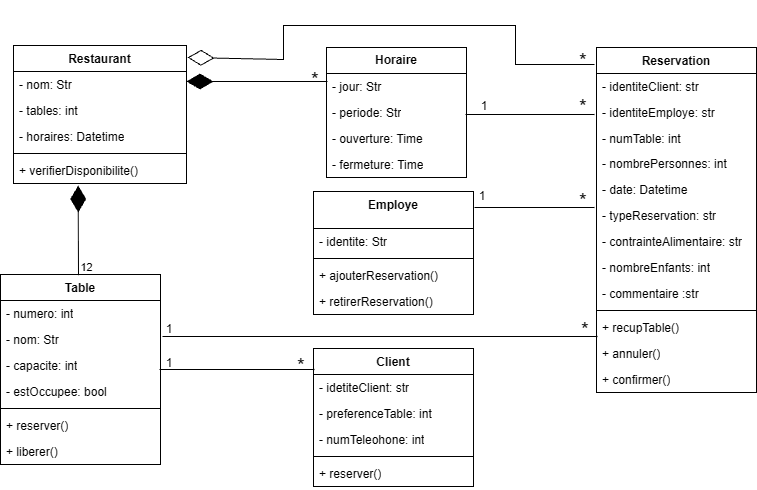

The diagram above was exported from draw.io. Its source (the exported page's mxGraphModel, read from the mxfile embedded in the PNG):
<mxGraphModel dx="786" dy="425" grid="0" gridSize="10" guides="1" tooltips="1" connect="1" arrows="1" fold="1" page="1" pageScale="1" pageWidth="1169" pageHeight="1654" background="light-dark(#FFFFFF,#000000)" math="0" shadow="0">
  <root>
    <mxCell id="0" />
    <mxCell id="1" parent="0" />
    <mxCell id="BQtO1h_HiYfyLS4px5h8-9" value="Client" style="swimlane;fontStyle=1;align=center;verticalAlign=top;childLayout=stackLayout;horizontal=1;startSize=26;horizontalStack=0;resizeParent=1;resizeParentMax=0;resizeLast=0;collapsible=1;marginBottom=0;whiteSpace=wrap;html=1;" parent="1" vertex="1">
      <mxGeometry x="338" y="351" width="160" height="138" as="geometry">
        <mxRectangle x="311" y="55" width="95" height="26" as="alternateBounds" />
      </mxGeometry>
    </mxCell>
    <mxCell id="BQtO1h_HiYfyLS4px5h8-10" value="- idetiteClient: str" style="text;strokeColor=none;fillColor=none;align=left;verticalAlign=top;spacingLeft=4;spacingRight=4;overflow=hidden;rotatable=0;points=[[0,0.5],[1,0.5]];portConstraint=eastwest;whiteSpace=wrap;html=1;" parent="BQtO1h_HiYfyLS4px5h8-9" vertex="1">
      <mxGeometry y="26" width="160" height="26" as="geometry" />
    </mxCell>
    <mxCell id="BQtO1h_HiYfyLS4px5h8-26" value="- preferenceTable: int" style="text;strokeColor=none;fillColor=none;align=left;verticalAlign=top;spacingLeft=4;spacingRight=4;overflow=hidden;rotatable=0;points=[[0,0.5],[1,0.5]];portConstraint=eastwest;whiteSpace=wrap;html=1;" parent="BQtO1h_HiYfyLS4px5h8-9" vertex="1">
      <mxGeometry y="52" width="160" height="26" as="geometry" />
    </mxCell>
    <mxCell id="BQtO1h_HiYfyLS4px5h8-25" value="- numTeleohone: int" style="text;strokeColor=none;fillColor=none;align=left;verticalAlign=top;spacingLeft=4;spacingRight=4;overflow=hidden;rotatable=0;points=[[0,0.5],[1,0.5]];portConstraint=eastwest;whiteSpace=wrap;html=1;" parent="BQtO1h_HiYfyLS4px5h8-9" vertex="1">
      <mxGeometry y="78" width="160" height="26" as="geometry" />
    </mxCell>
    <mxCell id="BQtO1h_HiYfyLS4px5h8-11" value="" style="line;strokeWidth=1;fillColor=none;align=left;verticalAlign=middle;spacingTop=-1;spacingLeft=3;spacingRight=3;rotatable=0;labelPosition=right;points=[];portConstraint=eastwest;strokeColor=inherit;" parent="BQtO1h_HiYfyLS4px5h8-9" vertex="1">
      <mxGeometry y="104" width="160" height="8" as="geometry" />
    </mxCell>
    <mxCell id="BQtO1h_HiYfyLS4px5h8-12" value="+ reserver()" style="text;strokeColor=none;fillColor=none;align=left;verticalAlign=top;spacingLeft=4;spacingRight=4;overflow=hidden;rotatable=0;points=[[0,0.5],[1,0.5]];portConstraint=eastwest;whiteSpace=wrap;html=1;" parent="BQtO1h_HiYfyLS4px5h8-9" vertex="1">
      <mxGeometry y="112" width="160" height="26" as="geometry" />
    </mxCell>
    <mxCell id="BQtO1h_HiYfyLS4px5h8-13" value="Restaurant" style="swimlane;fontStyle=1;align=center;verticalAlign=top;childLayout=stackLayout;horizontal=1;startSize=26;horizontalStack=0;resizeParent=1;resizeParentMax=0;resizeLast=0;collapsible=1;marginBottom=0;whiteSpace=wrap;html=1;" parent="1" vertex="1">
      <mxGeometry x="38" y="48" width="173" height="138" as="geometry">
        <mxRectangle x="533" y="36" width="94" height="26" as="alternateBounds" />
      </mxGeometry>
    </mxCell>
    <mxCell id="BQtO1h_HiYfyLS4px5h8-14" value="- nom: Str" style="text;strokeColor=none;fillColor=none;align=left;verticalAlign=top;spacingLeft=4;spacingRight=4;overflow=hidden;rotatable=0;points=[[0,0.5],[1,0.5]];portConstraint=eastwest;whiteSpace=wrap;html=1;" parent="BQtO1h_HiYfyLS4px5h8-13" vertex="1">
      <mxGeometry y="26" width="173" height="26" as="geometry" />
    </mxCell>
    <mxCell id="BQtO1h_HiYfyLS4px5h8-30" value="- tables: int" style="text;strokeColor=none;fillColor=none;align=left;verticalAlign=top;spacingLeft=4;spacingRight=4;overflow=hidden;rotatable=0;points=[[0,0.5],[1,0.5]];portConstraint=eastwest;whiteSpace=wrap;html=1;" parent="BQtO1h_HiYfyLS4px5h8-13" vertex="1">
      <mxGeometry y="52" width="173" height="26" as="geometry" />
    </mxCell>
    <mxCell id="BQtO1h_HiYfyLS4px5h8-29" value="- horaires: Datetime" style="text;strokeColor=none;fillColor=none;align=left;verticalAlign=top;spacingLeft=4;spacingRight=4;overflow=hidden;rotatable=0;points=[[0,0.5],[1,0.5]];portConstraint=eastwest;whiteSpace=wrap;html=1;" parent="BQtO1h_HiYfyLS4px5h8-13" vertex="1">
      <mxGeometry y="78" width="173" height="26" as="geometry" />
    </mxCell>
    <mxCell id="BQtO1h_HiYfyLS4px5h8-15" value="" style="line;strokeWidth=1;fillColor=none;align=left;verticalAlign=middle;spacingTop=-1;spacingLeft=3;spacingRight=3;rotatable=0;labelPosition=right;points=[];portConstraint=eastwest;strokeColor=inherit;" parent="BQtO1h_HiYfyLS4px5h8-13" vertex="1">
      <mxGeometry y="104" width="173" height="8" as="geometry" />
    </mxCell>
    <mxCell id="BQtO1h_HiYfyLS4px5h8-34" value="+ verifierDisponibilite(&lt;span style=&quot;background-color: transparent; color: light-dark(rgb(0, 0, 0), rgb(255, 255, 255));&quot;&gt;)&lt;/span&gt;" style="text;strokeColor=none;fillColor=none;align=left;verticalAlign=top;spacingLeft=4;spacingRight=4;overflow=hidden;rotatable=0;points=[[0,0.5],[1,0.5]];portConstraint=eastwest;whiteSpace=wrap;html=1;" parent="BQtO1h_HiYfyLS4px5h8-13" vertex="1">
      <mxGeometry y="112" width="173" height="26" as="geometry" />
    </mxCell>
    <mxCell id="BQtO1h_HiYfyLS4px5h8-40" value="Table" style="swimlane;fontStyle=1;align=center;verticalAlign=top;childLayout=stackLayout;horizontal=1;startSize=26;horizontalStack=0;resizeParent=1;resizeParentMax=0;resizeLast=0;collapsible=1;marginBottom=0;whiteSpace=wrap;html=1;" parent="1" vertex="1">
      <mxGeometry x="25" y="277" width="160" height="190" as="geometry" />
    </mxCell>
    <mxCell id="BQtO1h_HiYfyLS4px5h8-41" value="- numero: int" style="text;strokeColor=none;fillColor=none;align=left;verticalAlign=top;spacingLeft=4;spacingRight=4;overflow=hidden;rotatable=0;points=[[0,0.5],[1,0.5]];portConstraint=eastwest;whiteSpace=wrap;html=1;" parent="BQtO1h_HiYfyLS4px5h8-40" vertex="1">
      <mxGeometry y="26" width="160" height="26" as="geometry" />
    </mxCell>
    <mxCell id="BQtO1h_HiYfyLS4px5h8-51" value="- nom: Str" style="text;strokeColor=none;fillColor=none;align=left;verticalAlign=top;spacingLeft=4;spacingRight=4;overflow=hidden;rotatable=0;points=[[0,0.5],[1,0.5]];portConstraint=eastwest;whiteSpace=wrap;html=1;" parent="BQtO1h_HiYfyLS4px5h8-40" vertex="1">
      <mxGeometry y="52" width="160" height="26" as="geometry" />
    </mxCell>
    <mxCell id="BQtO1h_HiYfyLS4px5h8-50" value="- capacite: int" style="text;strokeColor=none;fillColor=none;align=left;verticalAlign=top;spacingLeft=4;spacingRight=4;overflow=hidden;rotatable=0;points=[[0,0.5],[1,0.5]];portConstraint=eastwest;whiteSpace=wrap;html=1;" parent="BQtO1h_HiYfyLS4px5h8-40" vertex="1">
      <mxGeometry y="78" width="160" height="26" as="geometry" />
    </mxCell>
    <mxCell id="BQtO1h_HiYfyLS4px5h8-49" value="- estOccupee: bool" style="text;strokeColor=none;fillColor=none;align=left;verticalAlign=top;spacingLeft=4;spacingRight=4;overflow=hidden;rotatable=0;points=[[0,0.5],[1,0.5]];portConstraint=eastwest;whiteSpace=wrap;html=1;" parent="BQtO1h_HiYfyLS4px5h8-40" vertex="1">
      <mxGeometry y="104" width="160" height="26" as="geometry" />
    </mxCell>
    <mxCell id="BQtO1h_HiYfyLS4px5h8-42" value="" style="line;strokeWidth=1;fillColor=none;align=left;verticalAlign=middle;spacingTop=-1;spacingLeft=3;spacingRight=3;rotatable=0;labelPosition=right;points=[];portConstraint=eastwest;strokeColor=inherit;" parent="BQtO1h_HiYfyLS4px5h8-40" vertex="1">
      <mxGeometry y="130" width="160" height="8" as="geometry" />
    </mxCell>
    <mxCell id="BQtO1h_HiYfyLS4px5h8-43" value="+ reserver()" style="text;strokeColor=none;fillColor=none;align=left;verticalAlign=top;spacingLeft=4;spacingRight=4;overflow=hidden;rotatable=0;points=[[0,0.5],[1,0.5]];portConstraint=eastwest;whiteSpace=wrap;html=1;" parent="BQtO1h_HiYfyLS4px5h8-40" vertex="1">
      <mxGeometry y="138" width="160" height="26" as="geometry" />
    </mxCell>
    <mxCell id="BQtO1h_HiYfyLS4px5h8-56" value="+ liberer()" style="text;strokeColor=none;fillColor=none;align=left;verticalAlign=top;spacingLeft=4;spacingRight=4;overflow=hidden;rotatable=0;points=[[0,0.5],[1,0.5]];portConstraint=eastwest;whiteSpace=wrap;html=1;" parent="BQtO1h_HiYfyLS4px5h8-40" vertex="1">
      <mxGeometry y="164" width="160" height="26" as="geometry" />
    </mxCell>
    <mxCell id="BQtO1h_HiYfyLS4px5h8-44" value="Employe" style="swimlane;fontStyle=1;align=center;verticalAlign=top;childLayout=stackLayout;horizontal=1;startSize=37;horizontalStack=0;resizeParent=1;resizeParentMax=0;resizeLast=0;collapsible=1;marginBottom=0;whiteSpace=wrap;html=1;" parent="1" vertex="1">
      <mxGeometry x="338" y="194" width="160" height="123" as="geometry">
        <mxRectangle x="338" y="194" width="82" height="37" as="alternateBounds" />
      </mxGeometry>
    </mxCell>
    <mxCell id="BQtO1h_HiYfyLS4px5h8-45" value="- identite: Str" style="text;strokeColor=none;fillColor=none;align=left;verticalAlign=top;spacingLeft=4;spacingRight=4;overflow=hidden;rotatable=0;points=[[0,0.5],[1,0.5]];portConstraint=eastwest;whiteSpace=wrap;html=1;" parent="BQtO1h_HiYfyLS4px5h8-44" vertex="1">
      <mxGeometry y="37" width="160" height="26" as="geometry" />
    </mxCell>
    <mxCell id="BQtO1h_HiYfyLS4px5h8-46" value="" style="line;strokeWidth=1;fillColor=none;align=left;verticalAlign=middle;spacingTop=-1;spacingLeft=3;spacingRight=3;rotatable=0;labelPosition=right;points=[];portConstraint=eastwest;strokeColor=inherit;" parent="BQtO1h_HiYfyLS4px5h8-44" vertex="1">
      <mxGeometry y="63" width="160" height="8" as="geometry" />
    </mxCell>
    <mxCell id="BQtO1h_HiYfyLS4px5h8-47" value="+ ajouterReservation(&lt;span style=&quot;background-color: transparent; color: light-dark(rgb(0, 0, 0), rgb(255, 255, 255));&quot;&gt;)&lt;/span&gt;" style="text;strokeColor=none;fillColor=none;align=left;verticalAlign=top;spacingLeft=4;spacingRight=4;overflow=hidden;rotatable=0;points=[[0,0.5],[1,0.5]];portConstraint=eastwest;whiteSpace=wrap;html=1;" parent="BQtO1h_HiYfyLS4px5h8-44" vertex="1">
      <mxGeometry y="71" width="160" height="26" as="geometry" />
    </mxCell>
    <mxCell id="BQtO1h_HiYfyLS4px5h8-57" value="+ retirerReservation()" style="text;strokeColor=none;fillColor=none;align=left;verticalAlign=top;spacingLeft=4;spacingRight=4;overflow=hidden;rotatable=0;points=[[0,0.5],[1,0.5]];portConstraint=eastwest;whiteSpace=wrap;html=1;" parent="BQtO1h_HiYfyLS4px5h8-44" vertex="1">
      <mxGeometry y="97" width="160" height="26" as="geometry" />
    </mxCell>
    <mxCell id="BQtO1h_HiYfyLS4px5h8-62" value="&lt;span style=&quot;font-weight: 700;&quot;&gt;Horaire&lt;/span&gt;" style="swimlane;fontStyle=0;childLayout=stackLayout;horizontal=1;startSize=26;fillColor=none;horizontalStack=0;resizeParent=1;resizeParentMax=0;resizeLast=0;collapsible=1;marginBottom=0;whiteSpace=wrap;html=1;" parent="1" vertex="1">
      <mxGeometry x="351" y="50" width="140" height="130" as="geometry" />
    </mxCell>
    <mxCell id="BQtO1h_HiYfyLS4px5h8-63" value="- jour: Str&amp;nbsp;" style="text;strokeColor=none;fillColor=none;align=left;verticalAlign=top;spacingLeft=4;spacingRight=4;overflow=hidden;rotatable=0;points=[[0,0.5],[1,0.5]];portConstraint=eastwest;whiteSpace=wrap;html=1;" parent="BQtO1h_HiYfyLS4px5h8-62" vertex="1">
      <mxGeometry y="26" width="140" height="26" as="geometry" />
    </mxCell>
    <mxCell id="BQtO1h_HiYfyLS4px5h8-64" value="- periode: Str" style="text;strokeColor=none;fillColor=none;align=left;verticalAlign=top;spacingLeft=4;spacingRight=4;overflow=hidden;rotatable=0;points=[[0,0.5],[1,0.5]];portConstraint=eastwest;whiteSpace=wrap;html=1;" parent="BQtO1h_HiYfyLS4px5h8-62" vertex="1">
      <mxGeometry y="52" width="140" height="26" as="geometry" />
    </mxCell>
    <mxCell id="BQtO1h_HiYfyLS4px5h8-65" value="- ouverture: Time" style="text;strokeColor=none;fillColor=none;align=left;verticalAlign=top;spacingLeft=4;spacingRight=4;overflow=hidden;rotatable=0;points=[[0,0.5],[1,0.5]];portConstraint=eastwest;whiteSpace=wrap;html=1;" parent="BQtO1h_HiYfyLS4px5h8-62" vertex="1">
      <mxGeometry y="78" width="140" height="26" as="geometry" />
    </mxCell>
    <mxCell id="BQtO1h_HiYfyLS4px5h8-66" value="- fermeture: Time" style="text;strokeColor=none;fillColor=none;align=left;verticalAlign=top;spacingLeft=4;spacingRight=4;overflow=hidden;rotatable=0;points=[[0,0.5],[1,0.5]];portConstraint=eastwest;whiteSpace=wrap;html=1;" parent="BQtO1h_HiYfyLS4px5h8-62" vertex="1">
      <mxGeometry y="104" width="140" height="26" as="geometry" />
    </mxCell>
    <mxCell id="BQtO1h_HiYfyLS4px5h8-5" value="Reservation" style="swimlane;fontStyle=1;align=center;verticalAlign=top;childLayout=stackLayout;horizontal=1;startSize=26;horizontalStack=0;resizeParent=1;resizeParentMax=0;resizeLast=0;collapsible=1;marginBottom=0;whiteSpace=wrap;html=1;" parent="1" vertex="1">
      <mxGeometry x="621" y="50" width="160" height="345" as="geometry" />
    </mxCell>
    <mxCell id="BQtO1h_HiYfyLS4px5h8-6" value="- identiteClient: str" style="text;strokeColor=none;fillColor=none;align=left;verticalAlign=top;spacingLeft=4;spacingRight=4;overflow=hidden;rotatable=0;points=[[0,0.5],[1,0.5]];portConstraint=eastwest;whiteSpace=wrap;html=1;" parent="BQtO1h_HiYfyLS4px5h8-5" vertex="1">
      <mxGeometry y="26" width="160" height="26" as="geometry" />
    </mxCell>
    <mxCell id="BQtO1h_HiYfyLS4px5h8-24" value="- identiteEmploye: str" style="text;strokeColor=none;fillColor=none;align=left;verticalAlign=top;spacingLeft=4;spacingRight=4;overflow=hidden;rotatable=0;points=[[0,0.5],[1,0.5]];portConstraint=eastwest;whiteSpace=wrap;html=1;" parent="BQtO1h_HiYfyLS4px5h8-5" vertex="1">
      <mxGeometry y="52" width="160" height="26" as="geometry" />
    </mxCell>
    <mxCell id="BQtO1h_HiYfyLS4px5h8-18" value="- numTable: int" style="text;strokeColor=none;fillColor=none;align=left;verticalAlign=top;spacingLeft=4;spacingRight=4;overflow=hidden;rotatable=0;points=[[0,0.5],[1,0.5]];portConstraint=eastwest;whiteSpace=wrap;html=1;" parent="BQtO1h_HiYfyLS4px5h8-5" vertex="1">
      <mxGeometry y="78" width="160" height="25" as="geometry" />
    </mxCell>
    <mxCell id="BQtO1h_HiYfyLS4px5h8-17" value="- nombrePersonnes: int" style="text;strokeColor=none;fillColor=none;align=left;verticalAlign=top;spacingLeft=4;spacingRight=4;overflow=hidden;rotatable=0;points=[[0,0.5],[1,0.5]];portConstraint=eastwest;whiteSpace=wrap;html=1;" parent="BQtO1h_HiYfyLS4px5h8-5" vertex="1">
      <mxGeometry y="103" width="160" height="26" as="geometry" />
    </mxCell>
    <mxCell id="BQtO1h_HiYfyLS4px5h8-21" value="- date: Datetime&amp;nbsp;&amp;nbsp;" style="text;strokeColor=none;fillColor=none;align=left;verticalAlign=top;spacingLeft=4;spacingRight=4;overflow=hidden;rotatable=0;points=[[0,0.5],[1,0.5]];portConstraint=eastwest;whiteSpace=wrap;html=1;" parent="BQtO1h_HiYfyLS4px5h8-5" vertex="1">
      <mxGeometry y="129" width="160" height="26" as="geometry" />
    </mxCell>
    <mxCell id="BQtO1h_HiYfyLS4px5h8-20" value="- typeReservation: str" style="text;strokeColor=none;fillColor=none;align=left;verticalAlign=top;spacingLeft=4;spacingRight=4;overflow=hidden;rotatable=0;points=[[0,0.5],[1,0.5]];portConstraint=eastwest;whiteSpace=wrap;html=1;" parent="BQtO1h_HiYfyLS4px5h8-5" vertex="1">
      <mxGeometry y="155" width="160" height="26" as="geometry" />
    </mxCell>
    <mxCell id="BQtO1h_HiYfyLS4px5h8-19" value="- contrainteAlimentaire: str" style="text;strokeColor=none;fillColor=none;align=left;verticalAlign=top;spacingLeft=4;spacingRight=4;overflow=hidden;rotatable=0;points=[[0,0.5],[1,0.5]];portConstraint=eastwest;whiteSpace=wrap;html=1;" parent="BQtO1h_HiYfyLS4px5h8-5" vertex="1">
      <mxGeometry y="181" width="160" height="26" as="geometry" />
    </mxCell>
    <mxCell id="BQtO1h_HiYfyLS4px5h8-23" value="- nombreEnfants: int" style="text;strokeColor=none;fillColor=none;align=left;verticalAlign=top;spacingLeft=4;spacingRight=4;overflow=hidden;rotatable=0;points=[[0,0.5],[1,0.5]];portConstraint=eastwest;whiteSpace=wrap;html=1;" parent="BQtO1h_HiYfyLS4px5h8-5" vertex="1">
      <mxGeometry y="207" width="160" height="26" as="geometry" />
    </mxCell>
    <mxCell id="BQtO1h_HiYfyLS4px5h8-22" value="- commentaire :str" style="text;strokeColor=none;fillColor=none;align=left;verticalAlign=top;spacingLeft=4;spacingRight=4;overflow=hidden;rotatable=0;points=[[0,0.5],[1,0.5]];portConstraint=eastwest;whiteSpace=wrap;html=1;" parent="BQtO1h_HiYfyLS4px5h8-5" vertex="1">
      <mxGeometry y="233" width="160" height="26" as="geometry" />
    </mxCell>
    <mxCell id="BQtO1h_HiYfyLS4px5h8-7" value="" style="line;strokeWidth=1;fillColor=none;align=left;verticalAlign=middle;spacingTop=-1;spacingLeft=3;spacingRight=3;rotatable=0;labelPosition=right;points=[];portConstraint=eastwest;strokeColor=inherit;" parent="BQtO1h_HiYfyLS4px5h8-5" vertex="1">
      <mxGeometry y="259" width="160" height="8" as="geometry" />
    </mxCell>
    <mxCell id="BQtO1h_HiYfyLS4px5h8-8" value="+ recupTable()" style="text;strokeColor=none;fillColor=none;align=left;verticalAlign=top;spacingLeft=4;spacingRight=4;overflow=hidden;rotatable=0;points=[[0,0.5],[1,0.5]];portConstraint=eastwest;whiteSpace=wrap;html=1;" parent="BQtO1h_HiYfyLS4px5h8-5" vertex="1">
      <mxGeometry y="267" width="160" height="26" as="geometry" />
    </mxCell>
    <mxCell id="BQtO1h_HiYfyLS4px5h8-68" value="+ annuler()" style="text;strokeColor=none;fillColor=none;align=left;verticalAlign=top;spacingLeft=4;spacingRight=4;overflow=hidden;rotatable=0;points=[[0,0.5],[1,0.5]];portConstraint=eastwest;whiteSpace=wrap;html=1;" parent="BQtO1h_HiYfyLS4px5h8-5" vertex="1">
      <mxGeometry y="293" width="160" height="26" as="geometry" />
    </mxCell>
    <mxCell id="BQtO1h_HiYfyLS4px5h8-69" value="+ confirmer()" style="text;strokeColor=none;fillColor=none;align=left;verticalAlign=top;spacingLeft=4;spacingRight=4;overflow=hidden;rotatable=0;points=[[0,0.5],[1,0.5]];portConstraint=eastwest;whiteSpace=wrap;html=1;" parent="BQtO1h_HiYfyLS4px5h8-5" vertex="1">
      <mxGeometry y="319" width="160" height="26" as="geometry" />
    </mxCell>
    <mxCell id="BQtO1h_HiYfyLS4px5h8-70" value="" style="endArrow=diamondThin;endFill=1;endSize=24;html=1;rounded=0;entryX=0.448;entryY=0.897;entryDx=0;entryDy=0;entryPerimeter=0;" parent="1" edge="1">
      <mxGeometry width="160" relative="1" as="geometry">
        <mxPoint x="103" y="277.68" as="sourcePoint" />
        <mxPoint x="102.68000000000006" y="188.002" as="targetPoint" />
        <Array as="points" />
      </mxGeometry>
    </mxCell>
    <mxCell id="BQtO1h_HiYfyLS4px5h8-72" value="12" style="edgeLabel;html=1;align=center;verticalAlign=middle;resizable=0;points=[];" parent="BQtO1h_HiYfyLS4px5h8-70" vertex="1" connectable="0">
      <mxGeometry x="0.6667" y="3" relative="1" as="geometry">
        <mxPoint x="11" y="67" as="offset" />
      </mxGeometry>
    </mxCell>
    <mxCell id="BQtO1h_HiYfyLS4px5h8-76" value="" style="endArrow=diamondThin;endFill=1;endSize=24;html=1;rounded=0;" parent="1" edge="1">
      <mxGeometry width="160" relative="1" as="geometry">
        <mxPoint x="352" y="84" as="sourcePoint" />
        <mxPoint x="211" y="84" as="targetPoint" />
        <Array as="points">
          <mxPoint x="218.5" y="84" />
        </Array>
      </mxGeometry>
    </mxCell>
    <mxCell id="BQtO1h_HiYfyLS4px5h8-77" value="" style="endArrow=diamondThin;endFill=0;endSize=24;html=1;rounded=0;entryX=1.006;entryY=0.087;entryDx=0;entryDy=0;entryPerimeter=0;" parent="1" target="BQtO1h_HiYfyLS4px5h8-13" edge="1">
      <mxGeometry width="160" relative="1" as="geometry">
        <mxPoint x="619" y="67" as="sourcePoint" />
        <mxPoint x="308" y="117" as="targetPoint" />
        <Array as="points">
          <mxPoint x="540" y="67" />
          <mxPoint x="540" y="28" />
          <mxPoint x="308" y="28" />
          <mxPoint x="308" y="62" />
        </Array>
      </mxGeometry>
    </mxCell>
    <mxCell id="BQtO1h_HiYfyLS4px5h8-84" value="" style="line;strokeWidth=1;fillColor=none;align=left;verticalAlign=middle;spacingTop=-1;spacingLeft=3;spacingRight=3;rotatable=0;labelPosition=right;points=[];portConstraint=eastwest;strokeColor=inherit;" parent="1" vertex="1">
      <mxGeometry x="490" y="113" width="129" height="8" as="geometry" />
    </mxCell>
    <mxCell id="BQtO1h_HiYfyLS4px5h8-85" value="1" style="text;html=1;whiteSpace=wrap;strokeColor=none;fillColor=none;align=center;verticalAlign=middle;rounded=0;" parent="1" vertex="1">
      <mxGeometry x="479" y="94" width="60" height="30" as="geometry" />
    </mxCell>
    <mxCell id="BQtO1h_HiYfyLS4px5h8-89" value="" style="line;strokeWidth=1;fillColor=none;align=left;verticalAlign=middle;spacingTop=-1;spacingLeft=3;spacingRight=3;rotatable=0;labelPosition=right;points=[];portConstraint=eastwest;strokeColor=inherit;" parent="1" vertex="1">
      <mxGeometry x="499" y="206" width="120" height="8" as="geometry" />
    </mxCell>
    <mxCell id="BQtO1h_HiYfyLS4px5h8-90" value="1" style="text;html=1;whiteSpace=wrap;strokeColor=none;fillColor=none;align=center;verticalAlign=middle;rounded=0;" parent="1" vertex="1">
      <mxGeometry x="477" y="184" width="60" height="30" as="geometry" />
    </mxCell>
    <mxCell id="BQtO1h_HiYfyLS4px5h8-92" value="" style="line;strokeWidth=1;fillColor=none;align=left;verticalAlign=middle;spacingTop=-1;spacingLeft=3;spacingRight=3;rotatable=0;labelPosition=right;points=[];portConstraint=eastwest;strokeColor=inherit;" parent="1" vertex="1">
      <mxGeometry x="187" y="317" width="435" height="44" as="geometry" />
    </mxCell>
    <mxCell id="BQtO1h_HiYfyLS4px5h8-93" value="1" style="text;html=1;whiteSpace=wrap;strokeColor=none;fillColor=none;align=center;verticalAlign=middle;rounded=0;" parent="1" vertex="1">
      <mxGeometry x="164" y="317" width="60" height="30" as="geometry" />
    </mxCell>
    <mxCell id="BQtO1h_HiYfyLS4px5h8-80" value="&lt;font style=&quot;font-size: 20px;&quot;&gt;*&lt;/font&gt;" style="text;html=1;whiteSpace=wrap;strokeColor=none;fillColor=none;align=center;verticalAlign=middle;rounded=0;" parent="1" vertex="1">
      <mxGeometry x="270" y="67" width="140" height="30" as="geometry" />
    </mxCell>
    <mxCell id="BQtO1h_HiYfyLS4px5h8-98" value="" style="line;strokeWidth=1;fillColor=none;align=left;verticalAlign=middle;spacingTop=-1;spacingLeft=3;spacingRight=3;rotatable=0;labelPosition=right;points=[];portConstraint=eastwest;strokeColor=inherit;" parent="1" vertex="1">
      <mxGeometry x="184" y="368" width="155" height="8" as="geometry" />
    </mxCell>
    <mxCell id="BQtO1h_HiYfyLS4px5h8-99" value="1" style="text;html=1;whiteSpace=wrap;strokeColor=none;fillColor=none;align=center;verticalAlign=middle;rounded=0;" parent="1" vertex="1">
      <mxGeometry x="164" y="351" width="60" height="30" as="geometry" />
    </mxCell>
    <mxCell id="BQtO1h_HiYfyLS4px5h8-100" value="&lt;font style=&quot;font-size: 20px;&quot;&gt;*&lt;/font&gt;" style="text;html=1;whiteSpace=wrap;strokeColor=none;fillColor=none;align=center;verticalAlign=middle;rounded=0;" parent="1" vertex="1">
      <mxGeometry x="296" y="361" width="60" height="13" as="geometry" />
    </mxCell>
    <mxCell id="BQtO1h_HiYfyLS4px5h8-88" value="&lt;font style=&quot;font-size: 20px;&quot;&gt;*&lt;/font&gt;" style="text;html=1;whiteSpace=wrap;strokeColor=none;fillColor=none;align=center;verticalAlign=middle;rounded=0;" parent="1" vertex="1">
      <mxGeometry x="528" y="48" width="160" height="30" as="geometry" />
    </mxCell>
    <mxCell id="BQtO1h_HiYfyLS4px5h8-91" value="&lt;font style=&quot;font-size: 20px;&quot;&gt;*&lt;/font&gt;" style="text;html=1;whiteSpace=wrap;strokeColor=none;fillColor=none;align=center;verticalAlign=middle;rounded=0;" parent="1" vertex="1">
      <mxGeometry x="528" y="196" width="160" height="13" as="geometry" />
    </mxCell>
    <mxCell id="BQtO1h_HiYfyLS4px5h8-94" value="&lt;font style=&quot;font-size: 20px;&quot;&gt;*&lt;/font&gt;" style="text;html=1;whiteSpace=wrap;strokeColor=none;fillColor=none;align=center;verticalAlign=middle;rounded=0;" parent="1" vertex="1">
      <mxGeometry x="530" y="321.5" width="160" height="21" as="geometry" />
    </mxCell>
    <mxCell id="bbYy5pCHz8EYYf_izeuN-3" value="&lt;font style=&quot;font-size: 20px;&quot;&gt;*&lt;/font&gt;" style="text;html=1;whiteSpace=wrap;strokeColor=none;fillColor=none;align=center;verticalAlign=middle;rounded=0;" vertex="1" parent="1">
      <mxGeometry x="528" y="94" width="160" height="30" as="geometry" />
    </mxCell>
  </root>
</mxGraphModel>